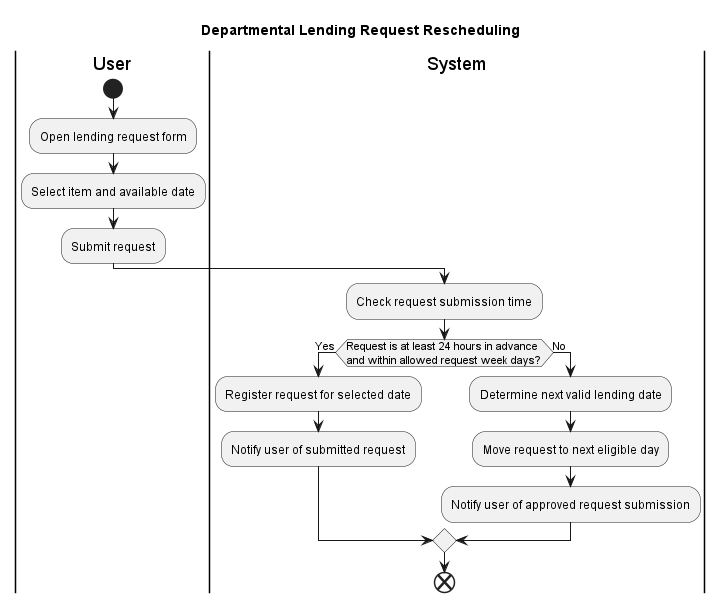

The diagram above was rendered by PlantUML. Its source (embedded in the PNG):
@startuml
title Departmental Lending Request Rescheduling

|User|
start
:Open lending request form;
:Select item and available date;
:Submit request;

|System|
:Check request submission time;

if (Request is at least 24 hours in advance\nand within allowed request week days?) then (Yes)
  :Register request for selected date;
  :Notify user of submitted request;
else (No)
  :Determine next valid lending date;
  :Move request to next eligible day;
  :Notify user of approved request submission;
endif

end
@enduml